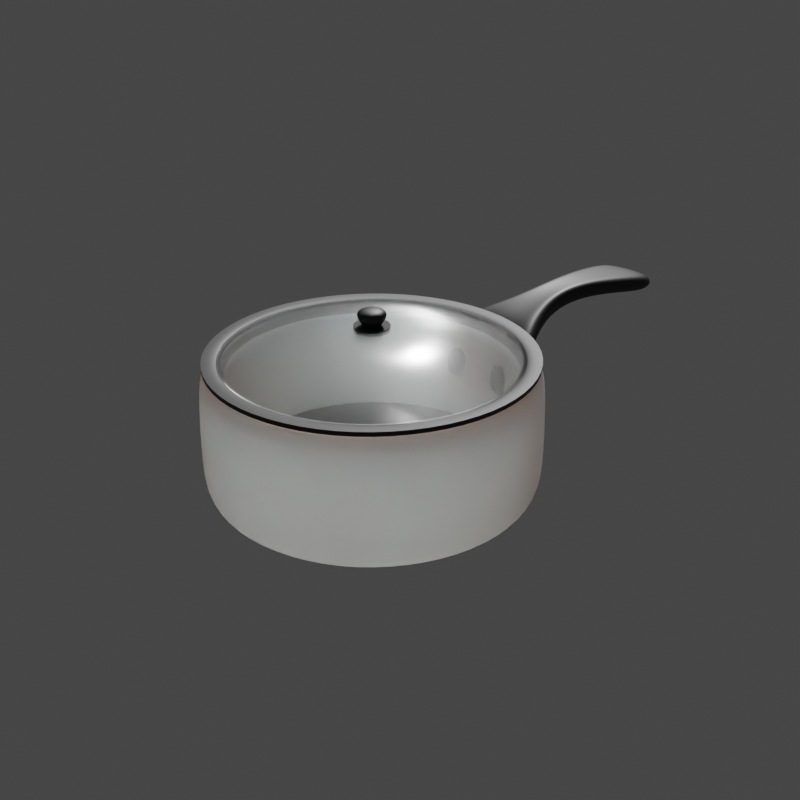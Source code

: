 # Source: pots.blend  (saved by Blender 2.82.7; exported with 4.5.12 LTS)
import bpy
from mathutils import Matrix  # noqa: F401  (used for matrix-valued properties, if any)

bpy.ops.wm.read_factory_settings(use_empty=True)
scene = bpy.context.scene
scene.name = 'Scene'

# ---- collections
col_collection = bpy.data.collections.new('Collection'); scene.collection.children.link(col_collection)

# ---- materials (node trees are filled in below, after node groups)
mat_handle = bpy.data.materials.new('Handle')
mat_handle.use_transparent_shadow = False
mat_pot = bpy.data.materials.new('Pot')
mat_pot.use_transparent_shadow = False
mat_pot_bottom = bpy.data.materials.new('Pot Bottom')
mat_pot_bottom.use_transparent_shadow = False
mat_glass = bpy.data.materials.new('Glass')
mat_glass.surface_render_method = 'BLENDED'
mat_glass.blend_method = 'BLEND'

# ---- node groups
ng_auto_smooth = bpy.data.node_groups.new('Auto Smooth', 'GeometryNodeTree')
_s = ng_auto_smooth.interface.new_socket(name='Geometry', in_out='OUTPUT', socket_type='NodeSocketGeometry')
_s = ng_auto_smooth.interface.new_socket(name='Geometry', in_out='INPUT', socket_type='NodeSocketGeometry')
_s = ng_auto_smooth.interface.new_socket(name='Angle', in_out='INPUT', socket_type='NodeSocketFloat')
_s.subtype = 'ANGLE'
_s.min_value = 0.0
_s.max_value = 3.142
ng_auto_smooth.is_modifier = True
_N = ng_auto_smooth.nodes; _L = ng_auto_smooth.links
n0 = _N.new('NodeGroupOutput'); n0.name = 'Group Output'; n0.location = (480, -100)
n1 = _N.new('NodeGroupInput'); n1.name = 'Group Input'; n1.location = (-420, -300)
n2 = _N.new('NodeGroupInput'); n2.name = 'Group Input.001'; n2.location = (-60, -100)
n3 = _N.new('GeometryNodeSetShadeSmooth'); n3.name = 'Set Shade Smooth'; n3.location = (120, -100)
n3.domain = 'EDGE'
n4 = _N.new('GeometryNodeSetShadeSmooth'); n4.name = 'Set Shade Smooth.001'; n4.location = (300, -100)
n5 = _N.new('GeometryNodeInputMeshEdgeAngle'); n5.name = 'Edge Angle'; n5.location = (-420, -220)
n6 = _N.new('GeometryNodeInputEdgeSmooth'); n6.name = 'Is Edge Smooth'; n6.location = (-60, -160)
n7 = _N.new('GeometryNodeInputShadeSmooth'); n7.name = 'Is Face Smooth'; n7.location = (-240, -340)
n8 = _N.new('FunctionNodeBooleanMath'); n8.name = 'Boolean Math'; n8.location = (-60, -220)
n9 = _N.new('FunctionNodeCompare'); n9.name = 'Compare'; n9.location = (-240, -180)
n9.operation = 'LESS_EQUAL'
_L.new(n5.outputs[0], n9.inputs[0])
_L.new(n4.outputs[0], n0.inputs[0])
_L.new(n1.outputs[1], n9.inputs[1])
_L.new(n9.outputs[0], n8.inputs[0])
_L.new(n7.outputs[0], n8.inputs[1])
_L.new(n2.outputs[0], n3.inputs[0])
_L.new(n6.outputs[0], n3.inputs[1])
_L.new(n3.outputs[0], n4.inputs[0])
_L.new(n8.outputs[0], n3.inputs[2])
n0.is_active_output = True

# ---- material node trees
mat_handle.use_nodes = True; mat_handle.node_tree.nodes.clear()
_N = mat_handle.node_tree.nodes; _L = mat_handle.node_tree.links
n0 = _N.new('ShaderNodeOutputMaterial'); n0.name = 'Material Output'; n0.location = (300, 300)
n1 = _N.new('ShaderNodeBsdfPrincipled'); n1.name = 'Principled BSDF'; n1.location = (10, 300)
n1.distribution = 'GGX'
n1.subsurface_method = 'BURLEY'
n1.inputs[0].default_value = (0.01002, 0.01002, 0.01002, 1.0)
n1.inputs[3].default_value = 1.45
n1.inputs[27].default_value = (0.0, 0.0, 0.0, 1.0)
n1.inputs[28].default_value = 1.0
_L.new(n1.outputs[0], n0.inputs[0])
n0.is_active_output = True
mat_pot.use_nodes = True; mat_pot.node_tree.nodes.clear()
_N = mat_pot.node_tree.nodes; _L = mat_pot.node_tree.links
n0 = _N.new('ShaderNodeOutputMaterial'); n0.name = 'Material Output'; n0.location = (300, 300)
n1 = _N.new('ShaderNodeBsdfPrincipled'); n1.name = 'Principled BSDF'; n1.location = (10, 300)
n1.distribution = 'GGX'
n1.subsurface_method = 'BURLEY'
n1.inputs[3].default_value = 1.45
n1.inputs[8].default_value = 1.0
n1.inputs[9].default_value = (2.78, 1.3, 1.0)
n1.inputs[10].default_value = 1.0
n1.inputs[27].default_value = (0.0, 0.0, 0.0, 1.0)
n1.inputs[28].default_value = 1.0
_L.new(n1.outputs[0], n0.inputs[0])
n0.is_active_output = True
mat_pot_bottom.use_nodes = True; mat_pot_bottom.node_tree.nodes.clear()
_N = mat_pot_bottom.node_tree.nodes; _L = mat_pot_bottom.node_tree.links
n0 = _N.new('ShaderNodeOutputMaterial'); n0.name = 'Material Output'; n0.location = (300, 300)
n1 = _N.new('ShaderNodeBsdfPrincipled'); n1.name = 'Principled BSDF'; n1.location = (10, 300)
n1.distribution = 'GGX'
n1.subsurface_method = 'BURLEY'
n1.inputs[0].default_value = (0.01002, 0.01002, 0.01002, 1.0)
n1.inputs[1].default_value = 1.0
n1.inputs[2].default_value = 0.1932
n1.inputs[3].default_value = 1.45
n1.inputs[27].default_value = (0.0, 0.0, 0.0, 1.0)
n1.inputs[28].default_value = 1.0
_L.new(n1.outputs[0], n0.inputs[0])
n0.is_active_output = True
mat_glass.use_nodes = True; mat_glass.node_tree.nodes.clear()
_N = mat_glass.node_tree.nodes; _L = mat_glass.node_tree.links
n0 = _N.new('ShaderNodeOutputMaterial'); n0.name = 'Material Output'; n0.location = (300, 300)
n0.target = 'CYCLES'
n1 = _N.new('ShaderNodeBsdfPrincipled'); n1.name = 'Principled BSDF'; n1.location = (10, 300)
n1.distribution = 'GGX'
n1.subsurface_method = 'BURLEY'
n1.inputs[2].default_value = 0.2
n1.inputs[3].default_value = 1.45
n1.inputs[4].default_value = 0.5
n1.inputs[18].default_value = 1.0
n1.inputs[27].default_value = (0.0, 0.0, 0.0, 1.0)
n1.inputs[28].default_value = 1.0
n2 = _N.new('ShaderNodeOutputMaterial'); n2.name = 'Material Output.001'; n2.location = (0, 0)
n2.target = 'EEVEE'
n3 = _N.new('ShaderNodeMixShader'); n3.name = 'Mix Shader'; n3.location = (0, 0)
n3.label = 'Disable Shadow'
n3.hide = True
n4 = _N.new('ShaderNodeLightPath'); n4.name = 'Light Path'; n4.location = (0, 0)
n4.hide = True
n5 = _N.new('ShaderNodeBsdfTransparent'); n5.name = 'Transparent BSDF'; n5.location = (0, 0)
n5.hide = True
_L.new(n1.outputs[0], n0.inputs[0])
_L.new(n1.outputs[0], n3.inputs[1])
_L.new(n3.outputs[0], n2.inputs[0])
_L.new(n4.outputs[1], n3.inputs[0])
_L.new(n5.outputs[0], n3.inputs[2])
n0.is_active_output = True

# ---- world
world_world = bpy.data.worlds.new('World'); scene.world = world_world
world_world.use_nodes = True; world_world.node_tree.nodes.clear()
_N = world_world.node_tree.nodes; _L = world_world.node_tree.links
n0 = _N.new('ShaderNodeOutputWorld'); n0.name = 'World Output'; n0.location = (300, 300)
n1 = _N.new('ShaderNodeBackground'); n1.name = 'Background'; n1.location = (10, 300)
n1.inputs[0].default_value = (0.05088, 0.05088, 0.05088, 1.0)
_L.new(n1.outputs[0], n0.inputs[0])
n0.is_active_output = True
world_world.color = (0.05088, 0.05088, 0.05088)
world_world.use_sun_shadow = False
world_world.sun_shadow_jitter_overblur = 0.0

# ---- cameras
cam_camera = bpy.data.cameras.new('Camera')
cam_camera.clip_end = 100.0
cam_camera.ortho_scale = 7.314

# ---- meshes
me_circle = bpy.data.meshes.new('Circle')
me_circle.from_pydata([(-0.7849, -5.96e-08, 0.01057), (-0.555, -0.555, 0.01057), (1.192e-07, -0.7849, 0.01057), (0.555, -0.555, 0.01057), (0.7849, 5.96e-08, 0.01057), (0.555, 0.555, 0.01057), (0.0, 0.7849, 0.01057), (-0.555, 0.555, 0.01057), (-1.0, -1.192e-07, 0.7), (-0.7071, -0.7071, 0.7), (1.192e-07, -1.0, 0.7), (0.7071, -0.7071, 0.7), (1.0, 1.192e-07, 0.7), (0.7071, 0.7071, 0.7), (0.0, 1.0, 0.7), (-0.7071, 0.7071, 0.7), (-0.7071, -0.7071, 1.49e-08), (-1.0, -1.192e-07, 1.49e-08), (1.192e-07, -1.0, 1.49e-08), (0.7071, -0.7071, 1.49e-08), (1.0, 1.192e-07, 1.49e-08), (0.7071, 0.7071, 1.49e-08), (0.0, 1.0, 1.49e-08), (-0.7071, 0.7071, 1.49e-08), (1.192e-07, -1.0, 0.13), (0.7071, -0.7071, 0.13), (-1.0, -1.192e-07, 0.13), (-0.7071, -0.7071, 0.13), (-0.7071, 0.7071, 0.13), (0.7071, 0.7071, 0.13), (0.0, 1.0, 0.13), (1.0, 1.192e-07, 0.13), (-0.3547, -0.8369, 0.2315), (0.3547, -0.8369, 0.2315), (1.192e-07, -1.013, 0.2315), (0.3547, -0.8369, 0.5985), (1.192e-07, -0.9962, 0.5985), (-0.3547, -0.8369, 0.5985), (0.08699, -1.611, 0.7776), (1.192e-07, -1.611, 0.7776), (-0.08699, -1.611, 0.7776), (0.2688, -2.248, 0.6667), (1.192e-07, -2.297, 0.6667), (-0.2688, -2.248, 0.6667), (1.192e-07, -1.1, 0.648), (-0.2525, -1.002, 0.6523), (0.2525, -1.002, 0.6523), (-0.1101, -1.267, 0.7204), (1.192e-07, -1.287, 0.7035), (0.1101, -1.267, 0.7204), (-0.2617, -0.7998, 0.5328), (-0.09394, -0.8269, 0.5328), (-0.09208, -0.8339, 0.2971), (-0.2617, -0.7998, 0.2971), (0.2617, -0.7998, 0.2971), (0.09208, -0.8339, 0.2971), (0.2617, -0.7998, 0.5328), (0.09394, -0.8269, 0.5328)], [], [(25, 11, 10, 24), (27, 9, 8, 26), (26, 8, 15, 28), (30, 14, 13, 29), (31, 12, 11, 25), (24, 10, 9, 27), (28, 15, 14, 30), (29, 13, 12, 31), (1, 0, 7, 6, 5, 4, 3, 2), (1, 16, 17, 0), (2, 18, 16, 1), (3, 19, 18, 2), (4, 20, 19, 3), (5, 21, 20, 4), (6, 22, 21, 5), (7, 23, 22, 6), (0, 17, 23, 7), (21, 29, 31, 20), (23, 28, 30, 22), (18, 24, 27, 16), (20, 31, 25, 19), (22, 30, 29, 21), (17, 26, 28, 23), (16, 27, 26, 17), (19, 25, 24, 18), (34, 36, 37, 32), (33, 35, 36, 34), (48, 39, 40, 47), (49, 38, 39, 48), (39, 42, 43, 40), (38, 41, 42, 39), (35, 46, 44, 36), (36, 44, 45, 37), (46, 49, 48, 44), (44, 48, 47, 45), (52, 51, 50, 53), (54, 56, 57, 55)])
me_circle.polygons.foreach_set('use_smooth', [True] * 37)
me_circle.polygons.foreach_set('material_index', [1, 1, 1, 1, 1, 1, 1, 1, 2, 2, 2, 2, 2, 2, 2, 2, 2, 1, 1, 1, 1, 1, 1, 1, 1, 0, 0, 0, 0, 0, 0, 0, 0, 0, 0, 0, 0])
_uv = me_circle.uv_layers.new(name='UVMap')
_uv.uv.foreach_set('vector', [0.0, 0.0, 0.0, 0.0, 0.0, 0.0, 0.0, 0.0, 0.0, 0.0, 0.0, 0.0, 0.0, 0.0, 0.0, 0.0, 0.0, 0.0, 0.0, 0.0, 0.0, 0.0, 0.0, 0.0, 0.0, 0.0, 0.0, 0.0, 0.0, 0.0, 0.0, 0.0, 0.0, 0.0, 0.0, 0.0, 0.0, 0.0, 0.0, 0.0, 0.0, 0.0, 0.0, 0.0, 0.0, 0.0, 0.0, 0.0, 0.0, 0.0, 0.0, 0.0, 0.0, 0.0, 0.0, 0.0, 0.0, 0.0, 0.0, 0.0, 0.0, 0.0, 0.0, 0.0, 0.0, 0.0, 0.0, 0.0, 0.0, 0.0, 0.0, 0.0, 0.0, 0.0, 0.0, 0.0, 0.0, 0.0, 0.0, 0.0, 0.0, 0.0, 0.0, 0.0, 0.0, 0.0, 0.0, 0.0, 0.0, 0.0, 0.0, 0.0, 0.0, 0.0, 0.0, 0.0, 0.0, 0.0, 0.0, 0.0, 0.0, 0.0, 0.0, 0.0, 0.0, 0.0, 0.0, 0.0, 0.0, 0.0, 0.0, 0.0, 0.0, 0.0, 0.0, 0.0, 0.0, 0.0, 0.0, 0.0, 0.0, 0.0, 0.0, 0.0, 0.0, 0.0, 0.0, 0.0, 0.0, 0.0, 0.0, 0.0, 0.0, 0.0, 0.0, 0.0, 0.0, 0.0, 0.0, 0.0, 0.0, 0.0, 0.0, 0.0, 0.0, 0.0, 0.0, 0.0, 0.0, 0.0, 0.0, 0.0, 0.0, 0.0, 0.0, 0.0, 0.0, 0.0, 0.0, 0.0, 0.0, 0.0, 0.0, 0.0, 0.0, 0.0, 0.0, 0.0, 0.0, 0.0, 0.0, 0.0, 0.0, 0.0, 0.0, 0.0, 0.0, 0.0, 0.0, 0.0, 0.0, 0.0, 0.0, 0.0, 0.0, 0.0, 0.0, 0.0, 0.0, 0.0, 0.0, 0.0, 0.0, 0.0, 0.0, 0.0, 0.0, 0.0, 0.0, 0.0, 0.0, 0.0, 0.0, 0.0, 0.0, 0.0, 0.0, 0.0, 0.0, 0.0, 0.0, 0.0, 0.0, 0.0, 0.0, 0.0, 0.0, 0.0, 0.0, 0.0, 0.0, 0.0, 0.0, 0.0, 0.0, 0.0, 0.0, 0.0, 0.0, 0.0, 0.0, 0.0, 0.0, 0.0, 0.0, 0.0, 0.0, 0.0, 0.0, 0.0, 0.0, 0.0, 0.0, 0.0, 0.0, 0.0, 0.0, 0.0, 0.0, 0.0, 0.0, 0.0, 0.0, 0.0, 0.0, 0.0, 0.0, 0.0, 0.0, 0.0, 0.0, 0.0, 0.0, 0.0, 0.0, 0.0, 0.0, 0.0, 0.0, 0.0, 0.0, 0.0, 0.0, 0.0, 0.0, 0.0, 0.0, 0.0, 0.0, 0.0, 0.0, 0.0, 0.0, 0.0, 0.0, 0.0, 0.0, 0.0, 0.0, 0.0, 0.0, 0.0, 0.0, 0.0, 0.0, 0.0, 0.0, 0.0, 0.0, 0.0, 0.0, 0.0, 0.0, 0.0])
me_circle.materials.append(mat_handle)
me_circle.materials.append(mat_pot)
me_circle.materials.append(mat_pot_bottom)
me_circle.use_remesh_fix_poles = True
me_circle.use_remesh_preserve_attributes = False
me_circle.use_mirror_vertex_groups = False
me_circle.update()
me_circle_001 = bpy.data.meshes.new('Circle.001')
me_circle_001.from_pydata([(2.968e-09, 0.8766, 0.6791), (-0.6198, 0.6198, 0.6791), (-0.8766, -3.832e-08, 0.6791), (-0.6198, -0.6198, 0.6791), (7.96e-08, -0.8766, 0.6791), (0.6198, -0.6198, 0.6791), (0.8766, 1.045e-08, 0.6791), (0.6198, 0.6198, 0.6791), (2.968e-09, 0.8766, 0.7575), (-0.6198, 0.6198, 0.7575), (-0.8766, -3.832e-08, 0.7575), (-0.6198, -0.6198, 0.7575), (7.96e-08, -0.8766, 0.7575), (0.6198, -0.6198, 0.7575), (0.8766, 1.045e-08, 0.7575), (0.6198, 0.6198, 0.7575), (-7.054e-09, 1.005, 0.7575), (-0.7109, 0.7109, 0.7575), (-1.005, -4.372e-08, 0.7575), (-0.7109, -0.7109, 0.7575), (8.084e-08, -1.005, 0.7575), (0.7109, -0.7109, 0.7575), (1.005, 1.221e-08, 0.7575), (0.7109, 0.7109, 0.7575), (-2.646e-09, 0.9154, 0.7575), (-0.6473, 0.6473, 0.7575), (-0.9154, -3.724e-08, 0.7575), (-0.6473, -0.6473, 0.7575), (7.738e-08, -0.9154, 0.7575), (0.6473, -0.6473, 0.7575), (0.9154, 1.369e-08, 0.7575), (0.6473, 0.6473, 0.7575), (-0.2145, 0.2145, 0.9293), (-6.442e-09, 0.3034, 0.9293), (-0.3034, -1.815e-08, 0.9293), (-0.2145, -0.2145, 0.9293), (4.447e-08, -0.3034, 0.9293), (0.2145, -0.2145, 0.9293), (0.3034, 2.346e-08, 0.9293), (0.2145, 0.2145, 0.9293), (-0.416, 0.416, 0.8701), (-1.104e-08, 0.5883, 0.8701), (-0.5883, -2.734e-08, 0.8701), (-0.416, -0.416, 0.8701), (6.745e-08, -0.5883, 0.8701), (0.416, -0.416, 0.8701), (0.5883, 1.426e-08, 0.8701), (0.416, 0.416, 0.8701), (1.113e-07, 0.1098, 0.9182), (-0.07765, 0.07765, 0.9182), (-0.1098, -2.319e-09, 0.9182), (-0.07765, -0.07765, 0.9182), (1.209e-07, -0.1098, 0.9182), (0.07765, -0.07765, 0.9182), (0.1098, 3.791e-09, 0.9182), (0.07765, 0.07765, 0.9182), (1.1e-07, 0.1309, 1.017), (-0.09254, 0.09254, 1.017), (-0.1309, -3e-09, 1.017), (-0.09254, -0.09254, 1.017), (1.215e-07, -0.1309, 1.017), (0.09254, -0.09254, 1.017), (0.1309, 4.281e-09, 1.017), (0.09254, 0.09254, 1.017), (1.157e-07, 0.0429, 0.9059), (-0.03033, 0.03033, 0.9059), (-0.04289, -3.073e-10, 0.9059), (-0.03033, -0.03033, 0.9059), (1.195e-07, -0.0429, 0.9059), (0.03033, -0.03033, 0.9059), (0.0429, 2.079e-09, 0.9059), (0.03033, 0.03033, 0.9059)], [], [(0, 7, 15, 8), (6, 5, 13, 14), (4, 3, 11, 12), (2, 1, 9, 10), (7, 6, 14, 15), (5, 4, 12, 13), (3, 2, 10, 11), (1, 0, 8, 9), (15, 14, 22, 23), (13, 12, 20, 21), (11, 10, 18, 19), (9, 8, 16, 17), (8, 15, 23, 16), (14, 13, 21, 22), (12, 11, 19, 20), (10, 9, 17, 18), (32, 34, 35, 36, 37, 38, 39, 33), (40, 41, 24, 25), (42, 40, 25, 26), (43, 42, 26, 27), (44, 43, 27, 28), (45, 44, 28, 29), (46, 45, 29, 30), (47, 46, 30, 31), (41, 47, 31, 24), (32, 33, 41, 40), (34, 32, 40, 42), (35, 34, 42, 43), (36, 35, 43, 44), (37, 36, 44, 45), (38, 37, 45, 46), (39, 38, 46, 47), (33, 39, 47, 41), (49, 50, 51, 52, 53, 54, 55, 48), (57, 58, 59, 60, 61, 62, 63, 56), (58, 57, 65, 66), (63, 62, 70, 71), (61, 60, 68, 69), (59, 58, 66, 67), (57, 56, 64, 65), (56, 63, 71, 64), (62, 61, 69, 70), (60, 59, 67, 68)])
me_circle_001.polygons.foreach_set('use_smooth', [True] * 43)
me_circle_001.polygons.foreach_set('material_index', [0, 0, 0, 0, 0, 0, 0, 0, 0, 0, 0, 0, 0, 0, 0, 0, 1, 1, 1, 1, 1, 1, 1, 1, 1, 1, 1, 1, 1, 1, 1, 1, 1, 2, 2, 2, 2, 2, 2, 2, 2, 2, 2])
_uv = me_circle_001.uv_layers.new(name='UVMap')
_uv.uv.foreach_set('vector', [0.0, 0.0, 0.0, 0.0, 0.0, 0.0, 0.0, 0.0, 0.0, 0.0, 0.0, 0.0, 0.0, 0.0, 0.0, 0.0, 0.0, 0.0, 0.0, 0.0, 0.0, 0.0, 0.0, 0.0, 0.0, 0.0, 0.0, 0.0, 0.0, 0.0, 0.0, 0.0, 0.0, 0.0, 0.0, 0.0, 0.0, 0.0, 0.0, 0.0, 0.0, 0.0, 0.0, 0.0, 0.0, 0.0, 0.0, 0.0, 0.0, 0.0, 0.0, 0.0, 0.0, 0.0, 0.0, 0.0, 0.0, 0.0, 0.0, 0.0, 0.0, 0.0, 0.0, 0.0, 0.0, 0.0, 0.0, 0.0, 0.0, 0.0, 0.0, 0.0, 0.0, 0.0, 0.0, 0.0, 0.0, 0.0, 0.0, 0.0, 0.0, 0.0, 0.0, 0.0, 0.0, 0.0, 0.0, 0.0, 0.0, 0.0, 0.0, 0.0, 0.0, 0.0, 0.0, 0.0, 0.0, 0.0, 0.0, 0.0, 0.0, 0.0, 0.0, 0.0, 0.0, 0.0, 0.0, 0.0, 0.0, 0.0, 0.0, 0.0, 0.0, 0.0, 0.0, 0.0, 0.0, 0.0, 0.0, 0.0, 0.0, 0.0, 0.0, 0.0, 0.0, 0.0, 0.0, 0.0, 0.0, 0.0, 0.0, 0.0, 0.0, 0.0, 0.0, 0.0, 0.0, 0.0, 0.0, 0.0, 0.0, 0.0, 0.0, 0.0, 0.0, 0.0, 0.0, 0.0, 0.0, 0.0, 0.0, 0.0, 0.0, 0.0, 0.0, 0.0, 0.0, 0.0, 0.0, 0.0, 0.0, 0.0, 0.0, 0.0, 0.0, 0.0, 0.0, 0.0, 0.0, 0.0, 0.0, 0.0, 0.0, 0.0, 0.0, 0.0, 0.0, 0.0, 0.0, 0.0, 0.0, 0.0, 0.0, 0.0, 0.0, 0.0, 0.0, 0.0, 0.0, 0.0, 0.0, 0.0, 0.0, 0.0, 0.0, 0.0, 0.0, 0.0, 0.0, 0.0, 0.0, 0.0, 0.0, 0.0, 0.0, 0.0, 0.0, 0.0, 0.0, 0.0, 0.0, 0.0, 0.0, 0.0, 0.0, 0.0, 0.0, 0.0, 0.0, 0.0, 0.0, 0.0, 0.0, 0.0, 0.0, 0.0, 0.0, 0.0, 0.0, 0.0, 0.0, 0.0, 0.0, 0.0, 0.0, 0.0, 0.0, 0.0, 0.0, 0.0, 0.0, 0.0, 0.0, 0.0, 0.0, 0.0, 0.0, 0.0, 0.0, 0.0, 0.0, 0.0, 0.0, 0.0, 0.0, 0.0, 0.0, 0.0, 0.0, 0.0, 0.0, 0.0, 0.0, 0.0, 0.0, 0.0, 0.0, 0.0, 0.0, 0.0, 0.0, 0.0, 0.0, 0.0, 0.0, 0.0, 0.0, 0.0, 0.0, 0.0, 0.0, 0.0, 0.0, 0.0, 0.0, 0.0, 0.0, 0.0, 0.0, 0.0, 0.0, 0.0, 0.0, 0.0, 0.0, 0.0, 0.0, 0.0, 0.0, 0.0, 0.0, 0.0, 0.0, 0.0, 0.0, 0.0, 0.0, 0.0, 0.0, 0.0, 0.0, 0.0, 0.0, 0.0, 0.0, 0.0, 0.0, 0.0, 0.0, 0.0, 0.0, 0.0, 0.0, 0.0, 0.0, 0.0, 0.0, 0.0, 0.0, 0.0, 0.0, 0.0, 0.0, 0.0, 0.0, 0.0, 0.0, 0.0, 0.0, 0.0, 0.0, 0.0, 0.0, 0.0, 0.0, 0.0, 0.0, 0.0, 0.0, 0.0, 0.0, 0.0, 0.0, 0.0, 0.0, 0.0, 0.0, 0.0, 0.0, 0.0, 0.0, 0.0, 0.0, 0.0, 0.0, 0.0, 0.0, 0.0])
me_circle_001.materials.append(mat_handle)
me_circle_001.materials.append(mat_glass)
me_circle_001.materials.append(mat_handle)
me_circle_001.use_remesh_fix_poles = True
me_circle_001.use_remesh_preserve_attributes = False
me_circle_001.use_mirror_vertex_groups = False
me_circle_001.update()

# ---- objects
ob_camera = bpy.data.objects.new('Camera', cam_camera)
ob_pot = bpy.data.objects.new('Pot', me_circle)
ob_top = bpy.data.objects.new('Top', me_circle_001)
ob_empty = bpy.data.objects.new('Empty', None)

# ---- transforms, parenting, visibility, modifiers, constraints
ob_camera.location = (-4.21, 3.453, 3.135)
ob_camera.rotation_euler = (1.117, 6.59e-07, -2.285)
ob_camera.lock_rotations_4d = False
ob_camera.empty_display_type = 'ARROWS'
ob_camera.color = (0.0, 0.0, 0.0, 0.0)
ob_camera.display_type = 'WIRE'
ob_camera.lineart.crease_threshold = 0.0
ob_pot.parent = ob_empty
ob_pot.matrix_parent_inverse = Matrix(((1.0, -0.0, 0.0, -0.0), (-0.0, 1.0, -0.0, 0.0), (0.0, -0.0, 1.0, -0.4583), (-0.0, 0.0, -0.0, 1.0)))
ob_pot.location = (0.0, 0.0, 0.0)
ob_pot.lineart.crease_threshold = 0.0
_vg = ob_pot.vertex_groups.new(name='Pot')
_vg.add([0, 1, 2, 3, 4, 5, 6, 7, 8, 9, 10, 11, 12, 13, 14, 15, 16, 17, 18, 19, 20, 21, 22, 23, 24, 25, 26, 27, 28, 29, 30, 31], 1.0, 'REPLACE')
_vg = ob_pot.vertex_groups.new(name='Handle')
_vg.add([32, 33, 34, 35, 36, 37, 38, 39, 40, 41, 42, 43, 44, 45, 46, 47, 48, 49, 50, 51, 52, 53, 54, 55, 56, 57], 1.0, 'REPLACE')
_m = ob_pot.modifiers.new('Subdivision', 'SUBSURF')
_m.uv_smooth = 'PRESERVE_CORNERS'
_m.render_levels = 1
_m.show_only_control_edges = False
_m = ob_pot.modifiers.new('Handle', 'SOLIDIFY')
_m.thickness = 0.1
_m.offset = 0.0
_m.vertex_group = 'Handle'
_m.use_flip_normals = True
_m.nonmanifold_merge_threshold = 0.0003
_m = ob_pot.modifiers.new('Pot', 'SOLIDIFY')
_m.thickness = 0.08
_m.offset = 0.5
_m.vertex_group = 'Pot'
_m.use_rim_only = True
_m.nonmanifold_merge_threshold = 0.0003
_m = ob_pot.modifiers.new('Subdivision.001', 'SUBSURF')
_m.uv_smooth = 'PRESERVE_CORNERS'
_m.levels = 2
_m.show_only_control_edges = False
ob_top.parent = ob_empty
ob_top.matrix_parent_inverse = Matrix(((1.0, -0.0, 0.0, -0.0), (-0.0, 1.0, -0.0, 0.0), (0.0, -0.0, 1.0, -0.4583), (-0.0, 0.0, -0.0, 1.0)))
ob_top.location = (1.164e-09, 0.0, 0.0)
ob_top.lineart.crease_threshold = 0.0
_m = ob_top.modifiers.new('Subdivision', 'SUBSURF')
_m.uv_smooth = 'PRESERVE_CORNERS'
_m.levels = 3
_m.render_levels = 3
_m.show_only_control_edges = False
_m = ob_top.modifiers.new('Solidify', 'SOLIDIFY')
_m.thickness = 0.025
_m.nonmanifold_merge_threshold = 0.0003
_m = ob_top.modifiers.new('Auto Smooth', 'NODES')
_m.node_group = ng_auto_smooth
_gi = [s.identifier for s in ng_auto_smooth.interface.items_tree if s.item_type == 'SOCKET' and s.in_out == 'INPUT']
_m[_gi[1]] = 0.5236  # Angle
ob_empty.location = (0.0, 0.0, 0.4583)
ob_empty.empty_display_type = 'CUBE'
ob_empty.lineart.crease_threshold = 0.0

# ---- collection membership
col_collection.objects.link(ob_camera)
col_collection.objects.link(ob_pot)
col_collection.objects.link(ob_top)
col_collection.objects.link(ob_empty)

# ---- scene / render settings (as saved in the file)
scene.camera = ob_camera
scene.frame_start = 1; scene.frame_end = 30; scene.frame_set(0)
scene.render.engine = 'BLENDER_EEVEE_NEXT'
scene.render.resolution_x = 1080
scene.cycles.use_denoising = False
scene.cycles.samples = 128
scene.cycles.sampling_pattern = 'TABULATED_SOBOL'
scene.cycles.use_adaptive_sampling = False
scene.cycles.use_light_tree = False
scene.view_settings.view_transform = 'Filmic'
bpy.context.view_layer.update()

# ---- added for rendering (the .blend has no usable light): sun
light_auto_sun = bpy.data.lights.new('AutoSun', 'SUN')
light_auto_sun.energy = 3.0
light_auto_sun.angle = 0.0523599
ob_auto_sun = bpy.data.objects.new('AutoSun', light_auto_sun)
scene.collection.objects.link(ob_auto_sun)
ob_auto_sun.rotation_euler = (0.872665, 0.174533, 0.523599)
bpy.context.view_layer.update()
